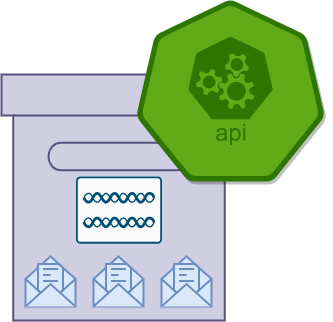

The diagram above was exported from draw.io. Its source (the exported page's mxGraphModel, read from the mxfile embedded in the PNG):
<mxGraphModel dx="1398" dy="891" grid="1" gridSize="1" guides="1" tooltips="1" connect="1" arrows="1" fold="1" page="1" pageScale="1" pageWidth="850" pageHeight="1100" math="0" shadow="0">
  <root>
    <mxCell id="0" />
    <mxCell id="1" parent="0" />
    <mxCell id="27" value="" style="html=1;verticalLabelPosition=bottom;align=center;labelBackgroundColor=#ffffff;verticalAlign=top;strokeWidth=2;strokeColor=#56517e;shadow=0;dashed=0;shape=mxgraph.ios7.icons.box;fillColor=#d0cee2;" parent="1" vertex="1">
      <mxGeometry x="403" y="321" width="235" height="246" as="geometry" />
    </mxCell>
    <mxCell id="7" value="" style="html=1;verticalLabelPosition=bottom;align=center;labelBackgroundColor=#ffffff;verticalAlign=top;strokeWidth=2;strokeColor=#6c8ebf;shadow=0;dashed=0;shape=mxgraph.ios7.icons.envelope_(message);fillColor=#dae8fc;" parent="1" vertex="1">
      <mxGeometry x="427" y="503" width="49.99" height="50" as="geometry" />
    </mxCell>
    <mxCell id="28" value="" style="html=1;verticalLabelPosition=bottom;align=center;labelBackgroundColor=#ffffff;verticalAlign=top;strokeWidth=2;strokeColor=#6c8ebf;shadow=0;dashed=0;shape=mxgraph.ios7.icons.envelope_(message);fillColor=#dae8fc;" parent="1" vertex="1">
      <mxGeometry x="495" y="503" width="49.99" height="50" as="geometry" />
    </mxCell>
    <mxCell id="29" value="" style="html=1;verticalLabelPosition=bottom;align=center;labelBackgroundColor=#ffffff;verticalAlign=top;strokeWidth=2;strokeColor=#6c8ebf;shadow=0;dashed=0;shape=mxgraph.ios7.icons.envelope_(message);fillColor=#dae8fc;" parent="1" vertex="1">
      <mxGeometry x="563" y="503" width="49.99" height="50" as="geometry" />
    </mxCell>
    <mxCell id="30" value="" style="sketch=0;points=[[0.015,0.015,0],[0.985,0.015,0],[0.985,0.985,0],[0.015,0.985,0],[0.25,0,0],[0.5,0,0],[0.75,0,0],[1,0.25,0],[1,0.5,0],[1,0.75,0],[0.75,1,0],[0.5,1,0],[0.25,1,0],[0,0.75,0],[0,0.5,0],[0,0.25,0]];verticalLabelPosition=bottom;html=1;verticalAlign=top;aspect=fixed;align=center;pointerEvents=1;shape=mxgraph.cisco19.rect;prIcon=dual_mode_access_point;fillColor=#FAFAFA;strokeColor=#005073;" parent="1" vertex="1">
      <mxGeometry x="477.5" y="423" width="86" height="67.19" as="geometry" />
    </mxCell>
    <mxCell id="32" value="" style="sketch=0;html=1;dashed=0;whitespace=wrap;fillColor=#60a917;strokeColor=#2D7600;points=[[0.005,0.63,0],[0.1,0.2,0],[0.9,0.2,0],[0.5,0,0],[0.995,0.63,0],[0.72,0.99,0],[0.5,1,0],[0.28,0.99,0]];shape=mxgraph.kubernetes.icon;prIcon=api;shadow=1;fontColor=#ffffff;" vertex="1" parent="1">
      <mxGeometry x="532" y="247" width="200" height="181" as="geometry" />
    </mxCell>
  </root>
</mxGraphModel>